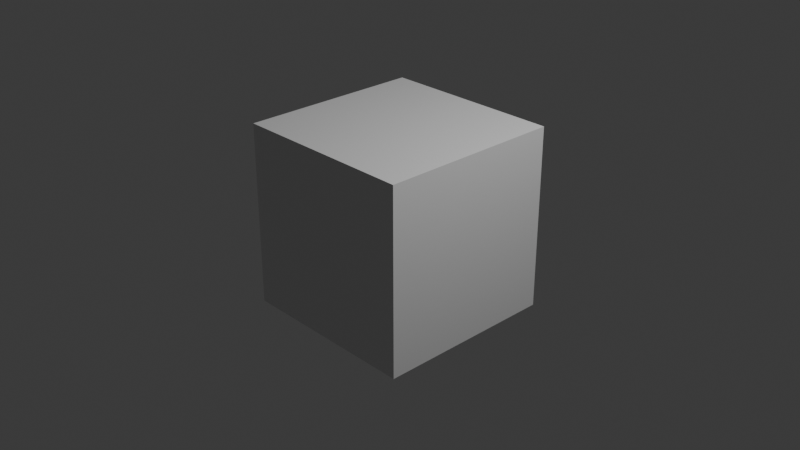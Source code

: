 # Source: Untitled.blend  (saved by Blender 4.5.90; exported with 4.5.12 LTS)
import bpy
from mathutils import Matrix  # noqa: F401  (used for matrix-valued properties, if any)

bpy.ops.wm.read_factory_settings(use_empty=True)
scene = bpy.context.scene
scene.name = 'Scene'

# ---- collections
col_collection = bpy.data.collections.new('Collection'); scene.collection.children.link(col_collection)

# ---- materials (node trees are filled in below, after node groups)
mat_material = bpy.data.materials.new('Material')
mat_material.alpha_threshold = 0.0
mat_material.roughness = 0.5
mat_material.line_color = (0.0, 0.0, 0.0, 1.0)

# ---- material node trees
mat_material.use_nodes = True; mat_material.node_tree.nodes.clear()
_N = mat_material.node_tree.nodes; _L = mat_material.node_tree.links
n0 = _N.new('ShaderNodeOutputMaterial'); n0.name = 'Material Output'; n0.location = (200, 100)
n1 = _N.new('ShaderNodeBsdfPrincipled'); n1.name = 'Principled BSDF'; n1.location = (-200, 100)
n1.inputs[3].default_value = 1.45
_L.new(n1.outputs[0], n0.inputs[0])
n0.is_active_output = True

# ---- world
world_world = bpy.data.worlds.new('World'); scene.world = world_world
world_world.use_nodes = True; world_world.node_tree.nodes.clear()
_N = world_world.node_tree.nodes; _L = world_world.node_tree.links
n0 = _N.new('ShaderNodeOutputWorld'); n0.name = 'World Output'; n0.location = (200, 100)
n1 = _N.new('ShaderNodeBackground'); n1.name = 'Background'; n1.location = (-200, 100)
n1.inputs[0].default_value = (0.05088, 0.05088, 0.05088, 1.0)
_L.new(n1.outputs[0], n0.inputs[0])
n0.is_active_output = True
world_world.color = (0.05088, 0.05088, 0.05088)
world_world.sun_shadow_jitter_overblur = 0.0

# ---- cameras
cam_camera = bpy.data.cameras.new('Camera')
cam_camera.clip_end = 100.0
cam_camera.ortho_scale = 7.314

# ---- lights
light_light = bpy.data.lights.new('Light', 'POINT')
light_light.energy = 1000.0
light_light.shadow_soft_size = 0.1

# ---- meshes
me_cube = bpy.data.meshes.new('Cube')
me_cube.from_pydata([(1.0, 1.0, 1.0), (1.0, 1.0, -1.0), (1.0, -1.0, 1.0), (1.0, -1.0, -1.0), (-1.0, 1.0, 1.0), (-1.0, 1.0, -1.0), (-1.0, -1.0, 1.0), (-1.0, -1.0, -1.0)], [], [(0, 4, 6, 2), (3, 2, 6, 7), (7, 6, 4, 5), (5, 1, 3, 7), (1, 0, 2, 3), (5, 4, 0, 1)])
_uv = me_cube.uv_layers.new(name='UVMap')
_uv.uv.foreach_set('vector', [0.625, 0.5, 0.875, 0.5, 0.875, 0.75, 0.625, 0.75, 0.375, 0.75, 0.625, 0.75, 0.625, 1.0, 0.375, 1.0, 0.375, 0.0, 0.625, 0.0, 0.625, 0.25, 0.375, 0.25, 0.125, 0.5, 0.375, 0.5, 0.375, 0.75, 0.125, 0.75, 0.375, 0.5, 0.625, 0.5, 0.625, 0.75, 0.375, 0.75, 0.375, 0.25, 0.625, 0.25, 0.625, 0.5, 0.375, 0.5])
me_cube.materials.append(mat_material)
me_cube.use_mirror_vertex_groups = False
me_cube.update()

# ---- objects
ob_cube = bpy.data.objects.new('Cube', me_cube)
ob_light = bpy.data.objects.new('Light', light_light)
ob_camera = bpy.data.objects.new('Camera', cam_camera)

# ---- transforms, parenting, visibility, modifiers, constraints
ob_cube.location = (-0.009611, -0.00437, 0.01411)
ob_cube.lock_rotations_4d = False
ob_cube.empty_display_type = 'ARROWS'
ob_cube.lineart.crease_threshold = 0.0
ob_light.location = (4.076, 1.005, 5.904)
ob_light.rotation_euler = (0.6503, 0.05522, 1.866)
ob_light.lock_rotations_4d = False
ob_light.empty_display_type = 'ARROWS'
ob_light.color = (0.0, 0.0, 0.0, 0.0)
ob_light.lineart.crease_threshold = 0.0
ob_camera.location = (7.359, -6.926, 4.958)
ob_camera.rotation_euler = (1.109, 0.0, 0.8149)
ob_camera.lock_rotations_4d = False
ob_camera.empty_display_type = 'ARROWS'
ob_camera.color = (0.0, 0.0, 0.0, 0.0)
ob_camera.display_type = 'WIRE'
ob_camera.lineart.crease_threshold = 0.0

# ---- collection membership
col_collection.objects.link(ob_cube)
col_collection.objects.link(ob_light)
col_collection.objects.link(ob_camera)

# ---- scene / render settings (as saved in the file)
scene.camera = ob_camera
scene.frame_start = 1; scene.frame_end = 250; scene.frame_set(1)
scene.render.engine = 'BLENDER_EEVEE_NEXT'
bpy.context.view_layer.update()
